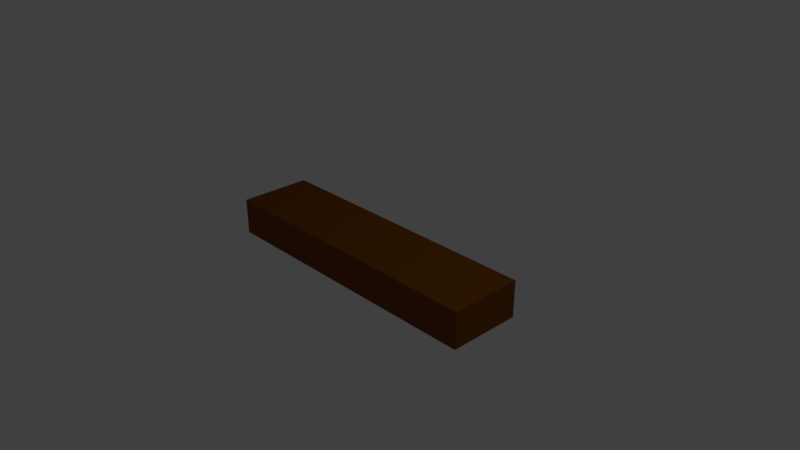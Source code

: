 # Source: Wood_Plank.blend  (saved by Blender 2.79.0; exported with 4.5.12 LTS)
import bpy
from mathutils import Matrix  # noqa: F401  (used for matrix-valued properties, if any)

bpy.ops.wm.read_factory_settings(use_empty=True)
scene = bpy.context.scene
scene.name = 'Scene'

# ---- collections
col_collection_1 = bpy.data.collections.new('Collection 1'); scene.collection.children.link(col_collection_1)

# ---- materials (node trees are filled in below, after node groups)
mat_brown = bpy.data.materials.new('Brown')
mat_brown.alpha_threshold = 0.0
mat_brown.use_transparent_shadow = False
mat_brown.diffuse_color = (0.196, 0.06874, 0.006154, 1.0)
mat_brown.roughness = 0.5
mat_brown.line_color = (0.0, 0.0, 0.0, 1.0)

# ---- material node trees

# ---- world
world_world = bpy.data.worlds.new('World'); scene.world = world_world
world_world.color = (0.05088, 0.05088, 0.05088)
world_world.use_sun_shadow = False
world_world.sun_shadow_jitter_overblur = 0.0
world_world.cycles.sampling_method = 'MANUAL'

# ---- cameras
cam_camera = bpy.data.cameras.new('Camera')
cam_camera.clip_end = 100.0
cam_camera.lens = 35.0
cam_camera.sensor_width = 32.0
cam_camera.sensor_height = 18.0
cam_camera.ortho_scale = 7.314
cam_camera.dof.focus_distance = 0.0
cam_camera.dof.aperture_fstop = 128.0

# ---- lights
light_lamp = bpy.data.lights.new('Lamp', 'POINT')
light_lamp.transmission_factor = 0.0
light_lamp.cutoff_distance = 30.0
light_lamp.energy = 100.0
light_lamp.shadow_buffer_clip_start = 1.001
light_lamp.shadow_soft_size = 0.1
light_lamp.shadow_maximum_resolution = 0.006
light_lamp.use_absolute_resolution = True

# ---- meshes
me_cube = bpy.data.meshes.new('Cube')
me_cube.from_pydata([(2.0, 0.5, -0.25), (2.0, -0.5, -0.25), (-2.0, -0.5, -0.25), (-2.0, 0.5, -0.25), (2.0, 0.5, 0.25), (2.0, -0.5, 0.25), (-2.0, -0.5, 0.25), (-2.0, 0.5, 0.25)], [], [(0, 1, 2, 3), (4, 7, 6, 5), (0, 4, 5, 1), (1, 5, 6, 2), (2, 6, 7, 3), (4, 0, 3, 7)])
me_cube.materials.append(mat_brown)
me_cube.use_remesh_preserve_volume = False
me_cube.use_remesh_preserve_attributes = False
me_cube.use_mirror_vertex_groups = False
me_cube.update()

# ---- objects
ob_wood_plank = bpy.data.objects.new('Wood Plank', me_cube)
ob_lamp = bpy.data.objects.new('Lamp', light_lamp)
ob_camera = bpy.data.objects.new('Camera', cam_camera)

# ---- transforms, parenting, visibility, modifiers, constraints
ob_wood_plank.location = (0.0, 0.0, 0.0)
ob_wood_plank.lock_rotations_4d = False
ob_wood_plank.empty_display_type = 'ARROWS'
ob_wood_plank.lineart.crease_threshold = 0.0
ob_lamp.location = (4.076, 1.005, 5.904)
ob_lamp.rotation_euler = (0.6503, 0.05522, 1.866)
ob_lamp.lock_rotations_4d = False
ob_lamp.empty_display_type = 'ARROWS'
ob_lamp.color = (0.0, 0.0, 0.0, 0.0)
ob_lamp.lineart.crease_threshold = 0.0
ob_camera.location = (7.481, -6.508, 5.344)
ob_camera.rotation_euler = (1.109, 0.0, 0.8149)
ob_camera.lock_rotations_4d = False
ob_camera.empty_display_type = 'ARROWS'
ob_camera.color = (0.0, 0.0, 0.0, 0.0)
ob_camera.display_type = 'WIRE'
ob_camera.lineart.crease_threshold = 0.0

# ---- collection membership
col_collection_1.objects.link(ob_wood_plank)
col_collection_1.objects.link(ob_lamp)
col_collection_1.objects.link(ob_camera)

# ---- scene / render settings (as saved in the file)
scene.camera = ob_camera
scene.frame_start = 1; scene.frame_end = 250; scene.frame_set(1)
scene.render.engine = 'BLENDER_EEVEE_NEXT'
scene.render.resolution_percentage = 50
scene.render.dither_intensity = 0.0
scene.cycles.use_denoising = False
scene.cycles.samples = 128
scene.cycles.sampling_pattern = 'TABULATED_SOBOL'
scene.cycles.use_adaptive_sampling = False
scene.cycles.use_light_tree = False
scene.cycles.blur_glossy = 0.0
scene.cycles.sample_clamp_indirect = 0.0
scene.view_settings.view_transform = 'Standard'
bpy.context.view_layer.update()
